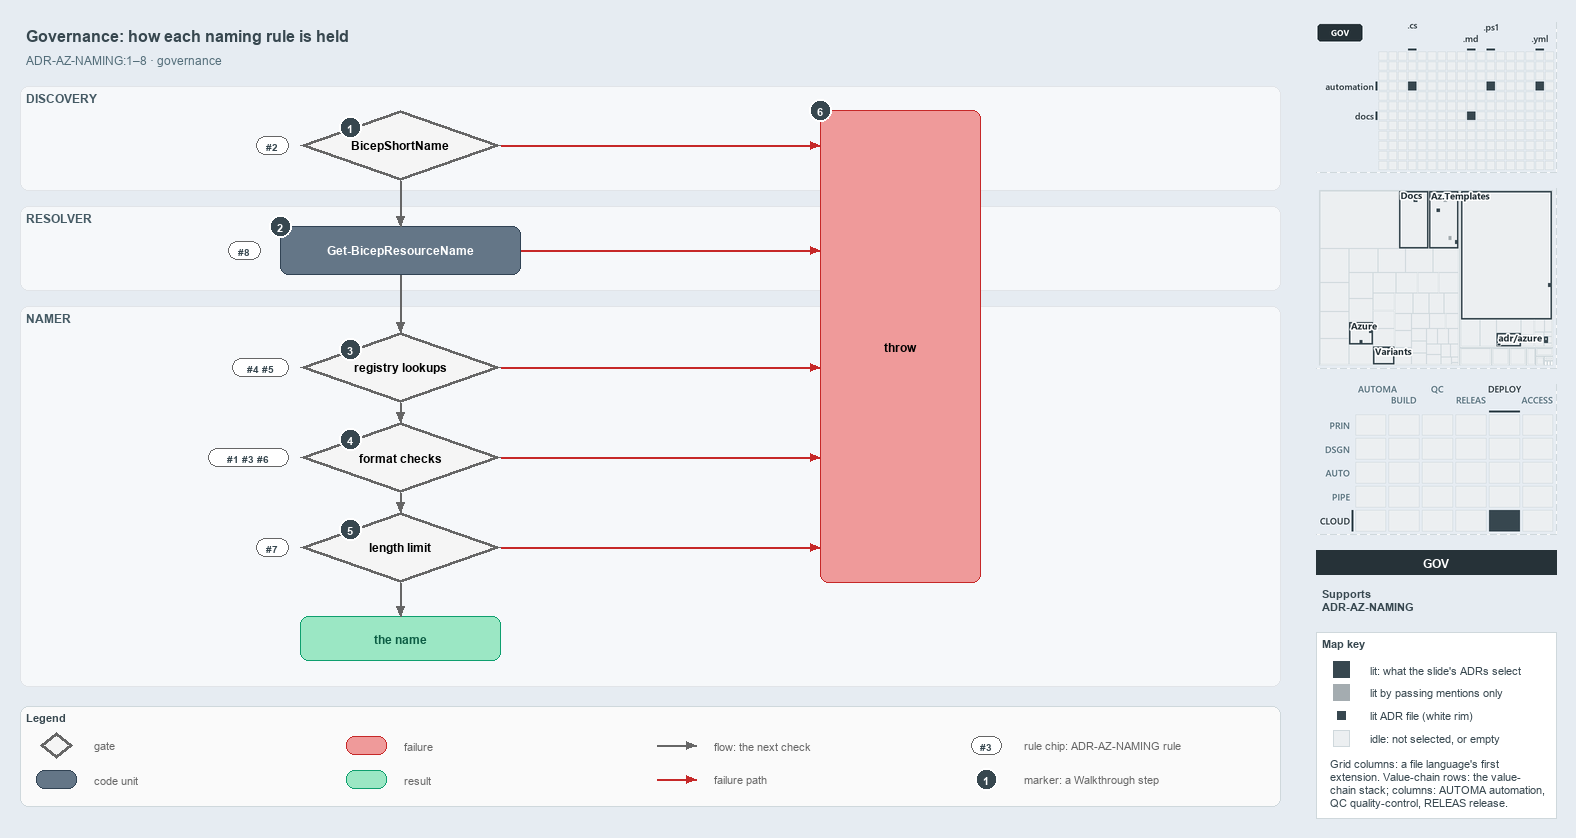

The diagram above was exported from draw.io. Its source (the exported page's mxGraphModel, read from the mxfile embedded in the PNG):
<mxGraphModel dx="1024" dy="768" grid="0" gridSize="10" guides="1" tooltips="1" connect="1" arrows="1" fold="1" page="1" pageScale="1" pageWidth="1572" pageHeight="820" background="#E6ECF2" math="0" shadow="0">
  <root>
    <mxCell id="0" />
    <mxCell id="1" parent="0" />
    <mxCell id="title" value="Governance: how each naming rule is held" style="text;html=1;align=left;verticalAlign=middle;fontSize=16;fontStyle=1;fontColor=#37474F;" vertex="1" parent="1">
      <mxGeometry x="20" y="14" width="1260" height="30" as="geometry" />
    </mxCell>
    <mxCell id="subtitle" value="ADR-AZ-NAMING:1–8 · governance" style="text;html=1;align=left;verticalAlign=middle;fontSize=12;fontColor=#546E7A;" vertex="1" parent="1">
      <mxGeometry x="20" y="44" width="1240" height="20" as="geometry" />
    </mxCell>
    <mxCell id="band-discovery" value="DISCOVERY" style="rounded=1;html=1;arcSize=3;fillColor=#F6F8FA;strokeColor=#E1E4E8;verticalAlign=top;align=left;spacingLeft=8;fontStyle=1;fontSize=12;fontColor=#455A64;" vertex="1" parent="1">
      <mxGeometry x="20" y="80" width="1260" height="104" as="geometry" />
    </mxCell>
    <mxCell id="band-resolver" value="RESOLVER" style="rounded=1;html=1;arcSize=3;fillColor=#F6F8FA;strokeColor=#E1E4E8;verticalAlign=top;align=left;spacingLeft=8;fontStyle=1;fontSize=12;fontColor=#455A64;" vertex="1" parent="1">
      <mxGeometry x="20" y="200" width="1260" height="84" as="geometry" />
    </mxCell>
    <mxCell id="band-namer" value="NAMER" style="rounded=1;html=1;arcSize=3;fillColor=#F6F8FA;strokeColor=#E1E4E8;verticalAlign=top;align=left;spacingLeft=8;fontStyle=1;fontSize=12;fontColor=#455A64;" vertex="1" parent="1">
      <mxGeometry x="20" y="300" width="1260" height="380" as="geometry" />
    </mxCell>
    <mxCell id="gate-shortname" value="&lt;b&gt;BicepShortName&lt;/b&gt;" style="rhombus;whiteSpace=wrap;html=1;fillColor=#f5f5f5;strokeColor=#666666;strokeWidth=3;fontSize=12;" vertex="1" parent="1">
      <mxGeometry x="300" y="104" width="200" height="70" as="geometry" />
    </mxCell>
    <mxCell id="gate-registry" value="&lt;b&gt;registry lookups&lt;/b&gt;" style="rhombus;whiteSpace=wrap;html=1;fillColor=#f5f5f5;strokeColor=#666666;strokeWidth=3;fontSize=12;" vertex="1" parent="1">
      <mxGeometry x="300" y="326" width="200" height="70" as="geometry" />
    </mxCell>
    <mxCell id="gate-format" value="&lt;b&gt;format checks&lt;/b&gt;" style="rhombus;whiteSpace=wrap;html=1;fillColor=#f5f5f5;strokeColor=#666666;strokeWidth=3;fontSize=12;" vertex="1" parent="1">
      <mxGeometry x="300" y="416" width="200" height="70" as="geometry" />
    </mxCell>
    <mxCell id="gate-limit" value="&lt;b&gt;length limit&lt;/b&gt;" style="rhombus;whiteSpace=wrap;html=1;fillColor=#f5f5f5;strokeColor=#666666;strokeWidth=3;fontSize=12;" vertex="1" parent="1">
      <mxGeometry x="300" y="506" width="200" height="70" as="geometry" />
    </mxCell>
    <mxCell id="resolver" value="&lt;b&gt;Get-BicepResourceName&lt;/b&gt;" style="rounded=1;whiteSpace=wrap;html=1;arcSize=20;fillColor=#647687;strokeColor=#314354;fontColor=#FFFFFF;fontSize=12;" vertex="1" parent="1">
      <mxGeometry x="280" y="220" width="240" height="48" as="geometry" />
    </mxCell>
    <mxCell id="throw" value="&lt;b&gt;throw&lt;/b&gt;" style="rounded=1;whiteSpace=wrap;html=1;arcSize=20;fillColor=#EF9A9A;strokeColor=#C62828;fontSize=12;" vertex="1" parent="1">
      <mxGeometry x="820" y="104" width="160" height="472" as="geometry" />
    </mxCell>
    <mxCell id="name" value="&lt;b&gt;the name&lt;/b&gt;" style="rounded=1;whiteSpace=wrap;html=1;arcSize=20;fillColor=#9BE7C4;strokeColor=#0E9F6E;fontColor=#0B5C43;fontSize=12;" vertex="1" parent="1">
      <mxGeometry x="300" y="610" width="200" height="44" as="geometry" />
    </mxCell>
    <mxCell id="rule-shortname" value="#2" style="rounded=1;arcSize=50;whiteSpace=wrap;html=1;fillColor=#FFFFFF;strokeColor=#666666;fontColor=#37474F;fontStyle=1;fontSize=10.5;" vertex="1" parent="1">
      <mxGeometry x="256" y="130" width="32" height="18" as="geometry" />
    </mxCell>
    <mxCell id="rule-registry" value="#4 #5" style="rounded=1;arcSize=50;whiteSpace=wrap;html=1;fillColor=#FFFFFF;strokeColor=#666666;fontColor=#37474F;fontStyle=1;fontSize=10.5;" vertex="1" parent="1">
      <mxGeometry x="232" y="352" width="56" height="18" as="geometry" />
    </mxCell>
    <mxCell id="rule-format" value="#1 #3 #6" style="rounded=1;arcSize=50;whiteSpace=wrap;html=1;fillColor=#FFFFFF;strokeColor=#666666;fontColor=#37474F;fontStyle=1;fontSize=10.5;" vertex="1" parent="1">
      <mxGeometry x="208" y="442" width="80" height="18" as="geometry" />
    </mxCell>
    <mxCell id="rule-limit" value="#7" style="rounded=1;arcSize=50;whiteSpace=wrap;html=1;fillColor=#FFFFFF;strokeColor=#666666;fontColor=#37474F;fontStyle=1;fontSize=10.5;" vertex="1" parent="1">
      <mxGeometry x="256" y="532" width="32" height="18" as="geometry" />
    </mxCell>
    <mxCell id="rule-resolver" value="#8" style="rounded=1;arcSize=50;whiteSpace=wrap;html=1;fillColor=#FFFFFF;strokeColor=#666666;fontColor=#37474F;fontStyle=1;fontSize=10.5;" vertex="1" parent="1">
      <mxGeometry x="228" y="235" width="32" height="18" as="geometry" />
    </mxCell>
    <mxCell id="p-edge-shortname-resolver-a" value="" style="text;html=1;strokeColor=none;fillColor=none;" vertex="1" parent="1">
      <mxGeometry x="400" y="174" width="1" height="1" as="geometry" />
    </mxCell>
    <mxCell id="p-edge-shortname-resolver-b" value="" style="text;html=1;strokeColor=none;fillColor=none;" vertex="1" parent="1">
      <mxGeometry x="400" y="220" width="1" height="1" as="geometry" />
    </mxCell>
    <mxCell id="edge-shortname-resolver" value="" style="edgeStyle=orthogonalEdgeStyle;rounded=1;html=1;fontSize=11;endArrow=block;strokeColor=#666666;" edge="1" parent="1" source="p-edge-shortname-resolver-a" target="p-edge-shortname-resolver-b">
      <mxGeometry relative="1" as="geometry" />
    </mxCell>
    <mxCell id="p-edge-resolver-registry-a" value="" style="text;html=1;strokeColor=none;fillColor=none;" vertex="1" parent="1">
      <mxGeometry x="400" y="268" width="1" height="1" as="geometry" />
    </mxCell>
    <mxCell id="p-edge-resolver-registry-b" value="" style="text;html=1;strokeColor=none;fillColor=none;" vertex="1" parent="1">
      <mxGeometry x="400" y="326" width="1" height="1" as="geometry" />
    </mxCell>
    <mxCell id="edge-resolver-registry" value="" style="edgeStyle=orthogonalEdgeStyle;rounded=1;html=1;fontSize=11;endArrow=block;strokeColor=#666666;" edge="1" parent="1" source="p-edge-resolver-registry-a" target="p-edge-resolver-registry-b">
      <mxGeometry relative="1" as="geometry" />
    </mxCell>
    <mxCell id="p-edge-registry-format-a" value="" style="text;html=1;strokeColor=none;fillColor=none;" vertex="1" parent="1">
      <mxGeometry x="400" y="396" width="1" height="1" as="geometry" />
    </mxCell>
    <mxCell id="p-edge-registry-format-b" value="" style="text;html=1;strokeColor=none;fillColor=none;" vertex="1" parent="1">
      <mxGeometry x="400" y="416" width="1" height="1" as="geometry" />
    </mxCell>
    <mxCell id="edge-registry-format" value="" style="edgeStyle=orthogonalEdgeStyle;rounded=1;html=1;fontSize=11;endArrow=block;strokeColor=#666666;" edge="1" parent="1" source="p-edge-registry-format-a" target="p-edge-registry-format-b">
      <mxGeometry relative="1" as="geometry" />
    </mxCell>
    <mxCell id="p-edge-format-limit-a" value="" style="text;html=1;strokeColor=none;fillColor=none;" vertex="1" parent="1">
      <mxGeometry x="400" y="486" width="1" height="1" as="geometry" />
    </mxCell>
    <mxCell id="p-edge-format-limit-b" value="" style="text;html=1;strokeColor=none;fillColor=none;" vertex="1" parent="1">
      <mxGeometry x="400" y="506" width="1" height="1" as="geometry" />
    </mxCell>
    <mxCell id="edge-format-limit" value="" style="edgeStyle=orthogonalEdgeStyle;rounded=1;html=1;fontSize=11;endArrow=block;strokeColor=#666666;" edge="1" parent="1" source="p-edge-format-limit-a" target="p-edge-format-limit-b">
      <mxGeometry relative="1" as="geometry" />
    </mxCell>
    <mxCell id="p-edge-limit-name-a" value="" style="text;html=1;strokeColor=none;fillColor=none;" vertex="1" parent="1">
      <mxGeometry x="400" y="576" width="1" height="1" as="geometry" />
    </mxCell>
    <mxCell id="p-edge-limit-name-b" value="" style="text;html=1;strokeColor=none;fillColor=none;" vertex="1" parent="1">
      <mxGeometry x="400" y="610" width="1" height="1" as="geometry" />
    </mxCell>
    <mxCell id="edge-limit-name" value="" style="edgeStyle=orthogonalEdgeStyle;rounded=1;html=1;fontSize=11;endArrow=block;strokeColor=#666666;" edge="1" parent="1" source="p-edge-limit-name-a" target="p-edge-limit-name-b">
      <mxGeometry relative="1" as="geometry" />
    </mxCell>
    <mxCell id="p-edge-shortname-throw-a" value="" style="text;html=1;strokeColor=none;fillColor=none;" vertex="1" parent="1">
      <mxGeometry x="500" y="139" width="1" height="1" as="geometry" />
    </mxCell>
    <mxCell id="p-edge-shortname-throw-b" value="" style="text;html=1;strokeColor=none;fillColor=none;" vertex="1" parent="1">
      <mxGeometry x="820" y="139" width="1" height="1" as="geometry" />
    </mxCell>
    <mxCell id="edge-shortname-throw" value="" style="edgeStyle=orthogonalEdgeStyle;rounded=1;html=1;fontSize=11;endArrow=block;strokeColor=#C62828;" edge="1" parent="1" source="p-edge-shortname-throw-a" target="p-edge-shortname-throw-b">
      <mxGeometry relative="1" as="geometry" />
    </mxCell>
    <mxCell id="p-edge-registry-throw-a" value="" style="text;html=1;strokeColor=none;fillColor=none;" vertex="1" parent="1">
      <mxGeometry x="500" y="361" width="1" height="1" as="geometry" />
    </mxCell>
    <mxCell id="p-edge-registry-throw-b" value="" style="text;html=1;strokeColor=none;fillColor=none;" vertex="1" parent="1">
      <mxGeometry x="820" y="361" width="1" height="1" as="geometry" />
    </mxCell>
    <mxCell id="edge-registry-throw" value="" style="edgeStyle=orthogonalEdgeStyle;rounded=1;html=1;fontSize=11;endArrow=block;strokeColor=#C62828;" edge="1" parent="1" source="p-edge-registry-throw-a" target="p-edge-registry-throw-b">
      <mxGeometry relative="1" as="geometry" />
    </mxCell>
    <mxCell id="p-edge-format-throw-a" value="" style="text;html=1;strokeColor=none;fillColor=none;" vertex="1" parent="1">
      <mxGeometry x="500" y="451" width="1" height="1" as="geometry" />
    </mxCell>
    <mxCell id="p-edge-format-throw-b" value="" style="text;html=1;strokeColor=none;fillColor=none;" vertex="1" parent="1">
      <mxGeometry x="820" y="451" width="1" height="1" as="geometry" />
    </mxCell>
    <mxCell id="edge-format-throw" value="" style="edgeStyle=orthogonalEdgeStyle;rounded=1;html=1;fontSize=11;endArrow=block;strokeColor=#C62828;" edge="1" parent="1" source="p-edge-format-throw-a" target="p-edge-format-throw-b">
      <mxGeometry relative="1" as="geometry" />
    </mxCell>
    <mxCell id="p-edge-limit-throw-a" value="" style="text;html=1;strokeColor=none;fillColor=none;" vertex="1" parent="1">
      <mxGeometry x="500" y="541" width="1" height="1" as="geometry" />
    </mxCell>
    <mxCell id="p-edge-limit-throw-b" value="" style="text;html=1;strokeColor=none;fillColor=none;" vertex="1" parent="1">
      <mxGeometry x="820" y="541" width="1" height="1" as="geometry" />
    </mxCell>
    <mxCell id="edge-limit-throw" value="" style="edgeStyle=orthogonalEdgeStyle;rounded=1;html=1;fontSize=11;endArrow=block;strokeColor=#C62828;" edge="1" parent="1" source="p-edge-limit-throw-a" target="p-edge-limit-throw-b">
      <mxGeometry relative="1" as="geometry" />
    </mxCell>
    <mxCell id="p-edge-resolver-throw-a" value="" style="text;html=1;strokeColor=none;fillColor=none;" vertex="1" parent="1">
      <mxGeometry x="520" y="244" width="1" height="1" as="geometry" />
    </mxCell>
    <mxCell id="p-edge-resolver-throw-b" value="" style="text;html=1;strokeColor=none;fillColor=none;" vertex="1" parent="1">
      <mxGeometry x="820" y="244" width="1" height="1" as="geometry" />
    </mxCell>
    <mxCell id="edge-resolver-throw" value="" style="edgeStyle=orthogonalEdgeStyle;rounded=1;html=1;fontSize=11;endArrow=block;strokeColor=#C62828;" edge="1" parent="1" source="p-edge-resolver-throw-a" target="p-edge-resolver-throw-b">
      <mxGeometry relative="1" as="geometry" />
    </mxCell>
    <mxCell id="mark-1" value="1" style="ellipse;html=1;fillColor=#37474F;strokeColor=#FFFFFF;strokeWidth=2;fontColor=#FFFFFF;fontStyle=1;fontSize=11;" vertex="1" parent="1">
      <mxGeometry x="339" y="110" width="22" height="22" as="geometry" />
    </mxCell>
    <mxCell id="mark-2" value="2" style="ellipse;html=1;fillColor=#37474F;strokeColor=#FFFFFF;strokeWidth=2;fontColor=#FFFFFF;fontStyle=1;fontSize=11;" vertex="1" parent="1">
      <mxGeometry x="269" y="209" width="22" height="22" as="geometry" />
    </mxCell>
    <mxCell id="mark-3" value="3" style="ellipse;html=1;fillColor=#37474F;strokeColor=#FFFFFF;strokeWidth=2;fontColor=#FFFFFF;fontStyle=1;fontSize=11;" vertex="1" parent="1">
      <mxGeometry x="339" y="332" width="22" height="22" as="geometry" />
    </mxCell>
    <mxCell id="mark-4" value="4" style="ellipse;html=1;fillColor=#37474F;strokeColor=#FFFFFF;strokeWidth=2;fontColor=#FFFFFF;fontStyle=1;fontSize=11;" vertex="1" parent="1">
      <mxGeometry x="339" y="422" width="22" height="22" as="geometry" />
    </mxCell>
    <mxCell id="mark-5" value="5" style="ellipse;html=1;fillColor=#37474F;strokeColor=#FFFFFF;strokeWidth=2;fontColor=#FFFFFF;fontStyle=1;fontSize=11;" vertex="1" parent="1">
      <mxGeometry x="339" y="512" width="22" height="22" as="geometry" />
    </mxCell>
    <mxCell id="mark-6" value="6" style="ellipse;html=1;fillColor=#37474F;strokeColor=#FFFFFF;strokeWidth=2;fontColor=#FFFFFF;fontStyle=1;fontSize=11;" vertex="1" parent="1">
      <mxGeometry x="809" y="93" width="22" height="22" as="geometry" />
    </mxCell>
    <mxCell id="legend" value="&lt;b&gt;Legend&lt;/b&gt;" style="rounded=1;whiteSpace=wrap;html=1;arcSize=6;fillColor=#FAFAFA;strokeColor=#CFD8DC;align=left;verticalAlign=top;spacing=8;fontSize=11;fontColor=#37474F;" vertex="1" parent="1">
      <mxGeometry x="20" y="700" width="1260" height="100" as="geometry" />
    </mxCell>
    <mxCell id="legend-1" value="" style="rhombus;whiteSpace=wrap;html=1;fillColor=#f5f5f5;strokeColor=#666666;strokeWidth=3;" vertex="1" parent="1">
      <mxGeometry x="40" y="726" width="32" height="26" as="geometry" />
    </mxCell>
    <mxCell id="legend-1-text" value="gate" style="text;html=1;align=left;verticalAlign=middle;fontSize=11;fontColor=#666666;" vertex="1" parent="1">
      <mxGeometry x="88" y="729" width="250" height="20" as="geometry" />
    </mxCell>
    <mxCell id="legend-2" value="" style="rounded=1;whiteSpace=wrap;html=1;arcSize=20;fillColor=#647687;strokeColor=#314354;fontColor=#FFFFFF;" vertex="1" parent="1">
      <mxGeometry x="36" y="764" width="40" height="18" as="geometry" />
    </mxCell>
    <mxCell id="legend-2-text" value="code unit" style="text;html=1;align=left;verticalAlign=middle;fontSize=11;fontColor=#666666;" vertex="1" parent="1">
      <mxGeometry x="88" y="763" width="250" height="20" as="geometry" />
    </mxCell>
    <mxCell id="legend-3" value="" style="rounded=1;whiteSpace=wrap;html=1;arcSize=20;fillColor=#EF9A9A;strokeColor=#C62828;" vertex="1" parent="1">
      <mxGeometry x="346" y="730" width="40" height="18" as="geometry" />
    </mxCell>
    <mxCell id="legend-3-text" value="failure" style="text;html=1;align=left;verticalAlign=middle;fontSize=11;fontColor=#666666;" vertex="1" parent="1">
      <mxGeometry x="398" y="729" width="250" height="20" as="geometry" />
    </mxCell>
    <mxCell id="legend-4" value="" style="rounded=1;whiteSpace=wrap;html=1;arcSize=20;fillColor=#9BE7C4;strokeColor=#0E9F6E;fontColor=#0B5C43;" vertex="1" parent="1">
      <mxGeometry x="346" y="764" width="40" height="18" as="geometry" />
    </mxCell>
    <mxCell id="legend-4-text" value="result" style="text;html=1;align=left;verticalAlign=middle;fontSize=11;fontColor=#666666;" vertex="1" parent="1">
      <mxGeometry x="398" y="763" width="250" height="20" as="geometry" />
    </mxCell>
    <mxCell id="legend-5-a" value="" style="text;html=1;strokeColor=none;fillColor=none;" vertex="1" parent="1">
      <mxGeometry x="656" y="739" width="1" height="1" as="geometry" />
    </mxCell>
    <mxCell id="legend-5-b" value="" style="text;html=1;strokeColor=none;fillColor=none;" vertex="1" parent="1">
      <mxGeometry x="696" y="739" width="1" height="1" as="geometry" />
    </mxCell>
    <mxCell id="legend-5" value="" style="edgeStyle=orthogonalEdgeStyle;rounded=1;html=1;endArrow=block;strokeColor=#666666;" edge="1" parent="1" source="legend-5-a" target="legend-5-b">
      <mxGeometry relative="1" as="geometry" />
    </mxCell>
    <mxCell id="legend-5-text" value="flow: the next check" style="text;html=1;align=left;verticalAlign=middle;fontSize=11;fontColor=#666666;" vertex="1" parent="1">
      <mxGeometry x="708" y="729" width="250" height="20" as="geometry" />
    </mxCell>
    <mxCell id="legend-6-a" value="" style="text;html=1;strokeColor=none;fillColor=none;" vertex="1" parent="1">
      <mxGeometry x="656" y="773" width="1" height="1" as="geometry" />
    </mxCell>
    <mxCell id="legend-6-b" value="" style="text;html=1;strokeColor=none;fillColor=none;" vertex="1" parent="1">
      <mxGeometry x="696" y="773" width="1" height="1" as="geometry" />
    </mxCell>
    <mxCell id="legend-6" value="" style="edgeStyle=orthogonalEdgeStyle;rounded=1;html=1;endArrow=block;strokeColor=#C62828;" edge="1" parent="1" source="legend-6-a" target="legend-6-b">
      <mxGeometry relative="1" as="geometry" />
    </mxCell>
    <mxCell id="legend-6-text" value="failure path" style="text;html=1;align=left;verticalAlign=middle;fontSize=11;fontColor=#666666;" vertex="1" parent="1">
      <mxGeometry x="708" y="763" width="250" height="20" as="geometry" />
    </mxCell>
    <mxCell id="legend-7" value="#3" style="rounded=1;arcSize=50;whiteSpace=wrap;html=1;fillColor=#FFFFFF;strokeColor=#666666;fontColor=#37474F;fontStyle=1;fontSize=10.5;" vertex="1" parent="1">
      <mxGeometry x="971" y="730" width="30" height="18" as="geometry" />
    </mxCell>
    <mxCell id="legend-7-text" value="rule chip: ADR-AZ-NAMING rule" style="text;html=1;align=left;verticalAlign=middle;fontSize=11;fontColor=#666666;" vertex="1" parent="1">
      <mxGeometry x="1018" y="729" width="250" height="20" as="geometry" />
    </mxCell>
    <mxCell id="legend-8" value="1" style="ellipse;html=1;fillColor=#37474F;strokeColor=#FFFFFF;strokeWidth=2;fontColor=#FFFFFF;fontStyle=1;fontSize=11;" vertex="1" parent="1">
      <mxGeometry x="975" y="762" width="22" height="22" as="geometry" />
    </mxCell>
    <mxCell id="legend-8-text" value="marker: a Walkthrough step" style="text;html=1;align=left;verticalAlign=middle;fontSize=11;fontColor=#666666;" vertex="1" parent="1">
      <mxGeometry x="1018" y="763" width="250" height="20" as="geometry" />
    </mxCell>
    <mxCell id="minimap-grid" value="" style="shape=image;html=1;imageAspect=0;aspect=fixed;verticalLabelPosition=bottom;strokeColor=#CFD8DC;dashed=1;fillColor=#FAFAFA;image=data:image/png,(base64 omitted: 8584 chars);" vertex="1" parent="1">
      <mxGeometry x="1316" y="16" width="240" height="150" as="geometry" />
    </mxCell>
    <mxCell id="minimap-tree" value="" style="shape=image;html=1;imageAspect=0;aspect=fixed;verticalLabelPosition=bottom;strokeColor=#CFD8DC;dashed=1;fillColor=#FAFAFA;image=data:image/png,(base64 omitted: 16820 chars);" vertex="1" parent="1">
      <mxGeometry x="1316" y="182" width="240" height="180" as="geometry" />
    </mxCell>
    <mxCell id="minimap-chain" value="" style="shape=image;html=1;imageAspect=0;aspect=fixed;verticalLabelPosition=bottom;strokeColor=#CFD8DC;dashed=1;fillColor=#FAFAFA;image=data:image/png,(base64 omitted: 13984 chars);" vertex="1" parent="1">
      <mxGeometry x="1316" y="378" width="240" height="150" as="geometry" />
    </mxCell>
    <mxCell id="lens-badge" value="GOV" style="rounded=0;whiteSpace=wrap;html=1;align=center;verticalAlign=middle;fontSize=12;fontStyle=1;fontColor=#FFFFFF;fillColor=#263238;strokeColor=none;" vertex="1" parent="1">
      <mxGeometry x="1316" y="544" width="240" height="24" as="geometry" />
    </mxCell>
    <mxCell id="supports" value="&lt;b&gt;Supports&lt;/b&gt;&lt;br&gt;ADR-AZ-NAMING" style="text;html=1;whiteSpace=wrap;align=left;verticalAlign=top;fontSize=11;fontColor=#37474F;" vertex="1" parent="1">
      <mxGeometry x="1316" y="576" width="240" height="38" as="geometry" />
    </mxCell>
    <mxCell id="mapkey" value="&lt;b&gt;Map key&lt;/b&gt;" style="rounded=0;whiteSpace=wrap;html=1;align=left;verticalAlign=top;fontSize=11;fontColor=#37474F;fillColor=#FFFFFF;strokeColor=#CFD8DC;spacingLeft=8;spacingTop=2;" vertex="1" parent="1">
      <mxGeometry x="1316" y="626" width="240" height="186" as="geometry" />
    </mxCell>
    <mxCell id="mapkey-lit" value="" style="rounded=0;html=1;fillColor=#37474F;strokeColor=#37474F;" vertex="1" parent="1">
      <mxGeometry x="1333.0" y="655.0" width="16" height="16" as="geometry" />
    </mxCell>
    <mxCell id="mapkey-lit-text" value="lit: what the slide's ADRs select" style="text;html=1;align=left;verticalAlign=middle;fontSize=11;fontColor=#37474F;" vertex="1" parent="1">
      <mxGeometry x="1364" y="653" width="184" height="20" as="geometry" />
    </mxCell>
    <mxCell id="mapkey-touched" value="" style="rounded=0;html=1;fillColor=#A4ACB0;strokeColor=#A4ACB0;" vertex="1" parent="1">
      <mxGeometry x="1333.0" y="678.0" width="16" height="16" as="geometry" />
    </mxCell>
    <mxCell id="mapkey-touched-text" value="lit by passing mentions only" style="text;html=1;align=left;verticalAlign=middle;fontSize=11;fontColor=#37474F;" vertex="1" parent="1">
      <mxGeometry x="1364" y="676" width="184" height="20" as="geometry" />
    </mxCell>
    <mxCell id="mapkey-adr" value="" style="rounded=0;html=1;fillColor=#37474F;strokeColor=#FFFFFF;strokeWidth=2;" vertex="1" parent="1">
      <mxGeometry x="1335.0" y="703.0" width="12" height="12" as="geometry" />
    </mxCell>
    <mxCell id="mapkey-adr-text" value="lit ADR file (white rim)" style="text;html=1;align=left;verticalAlign=middle;fontSize=11;fontColor=#37474F;" vertex="1" parent="1">
      <mxGeometry x="1364" y="699" width="184" height="20" as="geometry" />
    </mxCell>
    <mxCell id="mapkey-idle" value="" style="rounded=0;html=1;fillColor=#ECEFF1;strokeColor=#CFD8DC;" vertex="1" parent="1">
      <mxGeometry x="1333.0" y="724.0" width="16" height="16" as="geometry" />
    </mxCell>
    <mxCell id="mapkey-idle-text" value="idle: not selected, or empty" style="text;html=1;align=left;verticalAlign=middle;fontSize=11;fontColor=#37474F;" vertex="1" parent="1">
      <mxGeometry x="1364" y="722" width="184" height="20" as="geometry" />
    </mxCell>
    <mxCell id="mapkey-codes" value="Grid columns: a file language's first&lt;br&gt;extension. Value-chain rows: the value-&lt;br&gt;chain stack; columns: AUTOMA automation,&lt;br&gt;QC quality-control, RELEAS release." style="text;html=1;align=left;verticalAlign=top;whiteSpace=wrap;fontSize=11;fontColor=#37474F;" vertex="1" parent="1">
      <mxGeometry x="1324" y="746" width="224" height="60" as="geometry" />
    </mxCell>
  </root>
</mxGraphModel>